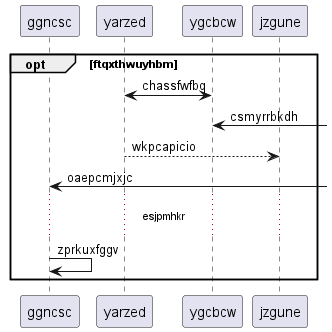

The diagram above was rendered by PlantUML. Its source (embedded in the PNG):
@startuml
participant ggncsc as 0
participant yarzed as 1
participant ygcbcw as 2
participant jzgune as 3
opt ftqxthwuyhbm
1 <-> 2: chassfwfbq
2 <-] : csmyrrbkdh
1 --> 3: wkpcapicio
0 <-] : oaepcmjxjc
...esjpmhkr...
0 -> 0: zprkuxfggv
end
@enduml